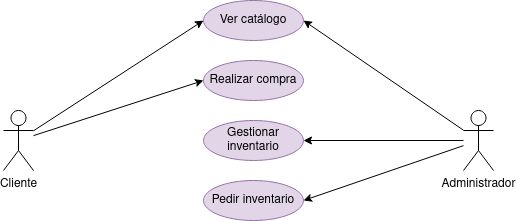

The diagram above was exported from draw.io. Its source (the exported page's mxGraphModel, read from the mxfile embedded in the PNG):
<mxGraphModel dx="1658" dy="908" grid="1" gridSize="10" guides="1" tooltips="1" connect="1" arrows="1" fold="1" page="1" pageScale="1" pageWidth="827" pageHeight="1169" math="0" shadow="0">
  <root>
    <mxCell id="0" />
    <mxCell id="1" parent="0" />
    <mxCell id="aYo3vFdKAQ_mo-WZG9Wv-7" style="rounded=0;orthogonalLoop=1;jettySize=auto;html=1;entryX=0;entryY=0.5;entryDx=0;entryDy=0;" edge="1" parent="1" source="aYo3vFdKAQ_mo-WZG9Wv-1" target="aYo3vFdKAQ_mo-WZG9Wv-3">
      <mxGeometry relative="1" as="geometry" />
    </mxCell>
    <mxCell id="aYo3vFdKAQ_mo-WZG9Wv-8" style="rounded=0;orthogonalLoop=1;jettySize=auto;html=1;entryX=0;entryY=0.5;entryDx=0;entryDy=0;" edge="1" parent="1" source="aYo3vFdKAQ_mo-WZG9Wv-1" target="aYo3vFdKAQ_mo-WZG9Wv-4">
      <mxGeometry relative="1" as="geometry" />
    </mxCell>
    <mxCell id="aYo3vFdKAQ_mo-WZG9Wv-1" value="Cliente" style="shape=umlActor;verticalLabelPosition=bottom;verticalAlign=top;html=1;outlineConnect=0;" vertex="1" parent="1">
      <mxGeometry x="190" y="390" width="30" height="60" as="geometry" />
    </mxCell>
    <mxCell id="aYo3vFdKAQ_mo-WZG9Wv-10" style="edgeStyle=orthogonalEdgeStyle;rounded=0;orthogonalLoop=1;jettySize=auto;html=1;entryX=1;entryY=0.5;entryDx=0;entryDy=0;" edge="1" parent="1" source="aYo3vFdKAQ_mo-WZG9Wv-2" target="aYo3vFdKAQ_mo-WZG9Wv-5">
      <mxGeometry relative="1" as="geometry" />
    </mxCell>
    <mxCell id="aYo3vFdKAQ_mo-WZG9Wv-11" style="rounded=0;orthogonalLoop=1;jettySize=auto;html=1;entryX=1;entryY=0.5;entryDx=0;entryDy=0;" edge="1" parent="1" source="aYo3vFdKAQ_mo-WZG9Wv-2" target="aYo3vFdKAQ_mo-WZG9Wv-6">
      <mxGeometry relative="1" as="geometry" />
    </mxCell>
    <mxCell id="aYo3vFdKAQ_mo-WZG9Wv-12" style="rounded=0;orthogonalLoop=1;jettySize=auto;html=1;entryX=1;entryY=0.5;entryDx=0;entryDy=0;" edge="1" parent="1" source="aYo3vFdKAQ_mo-WZG9Wv-2" target="aYo3vFdKAQ_mo-WZG9Wv-3">
      <mxGeometry relative="1" as="geometry" />
    </mxCell>
    <mxCell id="aYo3vFdKAQ_mo-WZG9Wv-2" value="Administrador" style="shape=umlActor;verticalLabelPosition=bottom;verticalAlign=top;html=1;outlineConnect=0;" vertex="1" parent="1">
      <mxGeometry x="650" y="390" width="30" height="60" as="geometry" />
    </mxCell>
    <mxCell id="aYo3vFdKAQ_mo-WZG9Wv-3" value="Ver catálogo" style="ellipse;whiteSpace=wrap;html=1;align=center;fillColor=#e1d5e7;strokeColor=#9673a6;" vertex="1" parent="1">
      <mxGeometry x="390" y="280" width="100" height="40" as="geometry" />
    </mxCell>
    <mxCell id="aYo3vFdKAQ_mo-WZG9Wv-4" value="Realizar compra" style="ellipse;whiteSpace=wrap;html=1;align=center;fillColor=#e1d5e7;strokeColor=#9673a6;" vertex="1" parent="1">
      <mxGeometry x="390" y="340" width="100" height="40" as="geometry" />
    </mxCell>
    <mxCell id="aYo3vFdKAQ_mo-WZG9Wv-5" value="Gestionar inventario" style="ellipse;whiteSpace=wrap;html=1;align=center;fillColor=#e1d5e7;strokeColor=#9673a6;" vertex="1" parent="1">
      <mxGeometry x="390" y="400" width="100" height="40" as="geometry" />
    </mxCell>
    <mxCell id="aYo3vFdKAQ_mo-WZG9Wv-6" value="Pedir inventario" style="ellipse;whiteSpace=wrap;html=1;align=center;fillColor=#e1d5e7;strokeColor=#9673a6;" vertex="1" parent="1">
      <mxGeometry x="390" y="460" width="100" height="40" as="geometry" />
    </mxCell>
  </root>
</mxGraphModel>